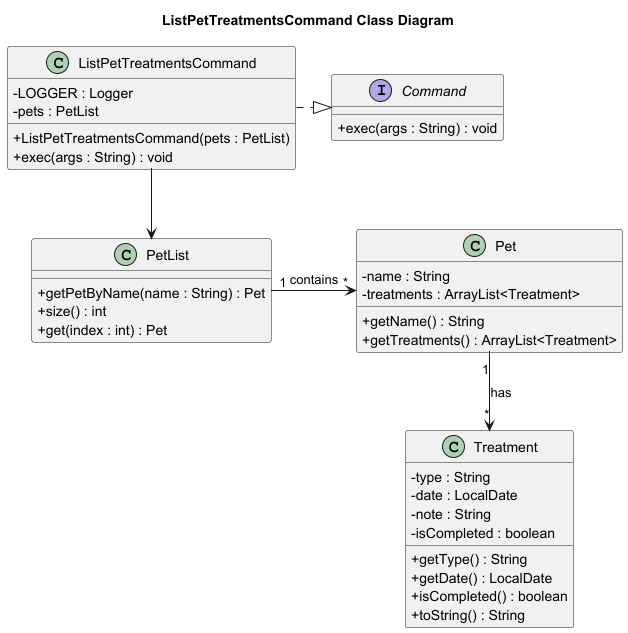

The diagram above was rendered by PlantUML. Its source (embedded in the PNG):
@startuml
skinparam classAttributeIconSize 0
title ListPetTreatmentsCommand Class Diagram

' =====================
' Classes
' =====================

interface Command {
    + exec(args : String) : void
}

class ListPetTreatmentsCommand {
    - LOGGER : Logger
    - pets : PetList
    + ListPetTreatmentsCommand(pets : PetList)
    + exec(args : String) : void
}

class PetList {
    + getPetByName(name : String) : Pet
    + size() : int
    + get(index : int) : Pet
}

class Pet {
    - name : String
    - treatments : ArrayList<Treatment>
    + getName() : String
    + getTreatments() : ArrayList<Treatment>
}

class Treatment {
    - type : String
    - date : LocalDate
    - note : String
    - isCompleted : boolean
    + getType() : String
    + getDate() : LocalDate
    + isCompleted() : boolean
    + toString() : String
}

' =====================
' Relationships
' =====================

ListPetTreatmentsCommand .|> Command
ListPetTreatmentsCommand --> PetList
PetList "1" -> "*" Pet : contains
Pet "1" --> "*" Treatment : has
@enduml